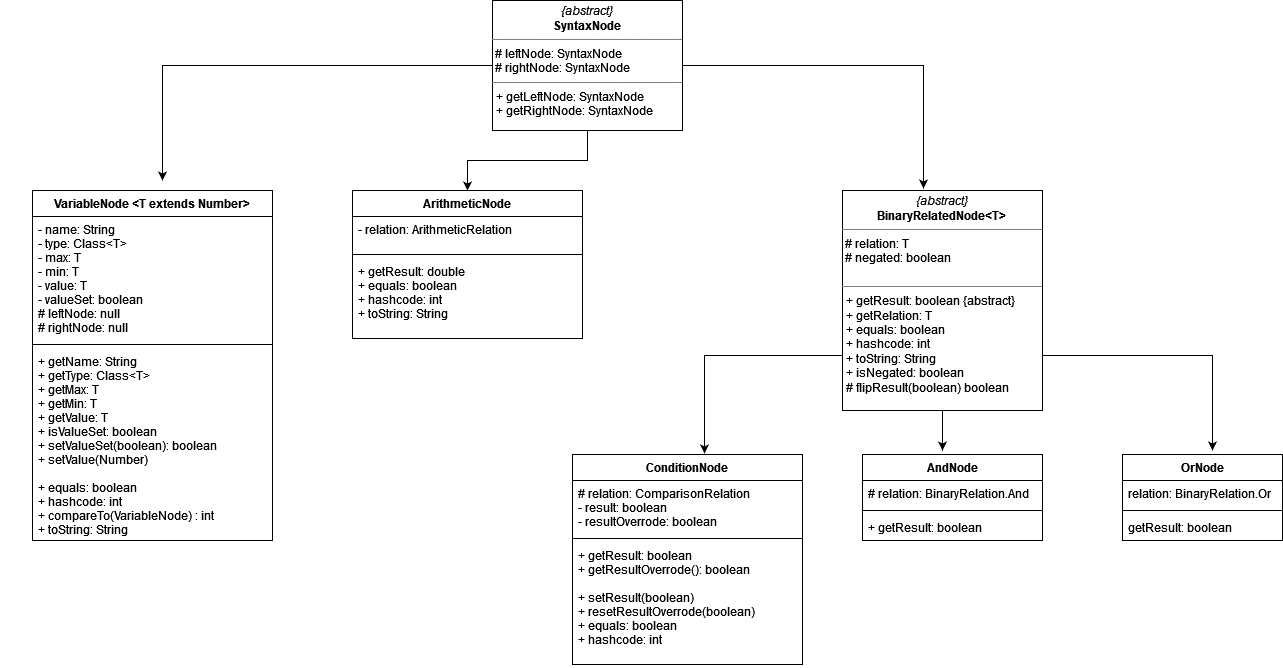

The diagram above was exported from draw.io. Its source (the exported page's mxGraphModel, read from the mxfile embedded in the PNG):
<mxGraphModel dx="1662" dy="1959" grid="1" gridSize="10" guides="1" tooltips="1" connect="1" arrows="1" fold="1" page="1" pageScale="1" pageWidth="1654" pageHeight="1169" math="0" shadow="0">
  <root>
    <mxCell id="0" />
    <mxCell id="1" parent="0" />
    <mxCell id="99ie096Hz-_CUQ8ypfMv-13" style="edgeStyle=orthogonalEdgeStyle;rounded=0;orthogonalLoop=1;jettySize=auto;html=1;exitX=0.5;exitY=1;exitDx=0;exitDy=0;" parent="1" edge="1">
      <mxGeometry relative="1" as="geometry">
        <mxPoint x="205" y="230" as="sourcePoint" />
        <mxPoint x="205" y="230" as="targetPoint" />
      </mxGeometry>
    </mxCell>
    <mxCell id="iLsKLyMe47EbyYj28C-1-2" style="edgeStyle=orthogonalEdgeStyle;rounded=0;orthogonalLoop=1;jettySize=auto;html=1;exitX=0.5;exitY=1;exitDx=0;exitDy=0;" edge="1" parent="1" source="pMykKUMBarnDW3rRMLEz-9" target="Ta7GDN1YwdJrlpBuEth2-31">
      <mxGeometry relative="1" as="geometry" />
    </mxCell>
    <mxCell id="iLsKLyMe47EbyYj28C-1-3" style="edgeStyle=orthogonalEdgeStyle;rounded=0;orthogonalLoop=1;jettySize=auto;html=1;entryX=0.405;entryY=-0.009;entryDx=0;entryDy=0;entryPerimeter=0;" edge="1" parent="1" source="pMykKUMBarnDW3rRMLEz-9" target="Ta7GDN1YwdJrlpBuEth2-1">
      <mxGeometry relative="1" as="geometry" />
    </mxCell>
    <mxCell id="iLsKLyMe47EbyYj28C-1-4" style="edgeStyle=orthogonalEdgeStyle;rounded=0;orthogonalLoop=1;jettySize=auto;html=1;" edge="1" parent="1" source="pMykKUMBarnDW3rRMLEz-9">
      <mxGeometry relative="1" as="geometry">
        <mxPoint x="360" y="20" as="targetPoint" />
      </mxGeometry>
    </mxCell>
    <mxCell id="pMykKUMBarnDW3rRMLEz-9" value="&lt;p style=&quot;margin: 0px ; margin-top: 4px ; text-align: center&quot;&gt;&lt;i&gt;{abstract}&lt;/i&gt;&lt;br&gt;&lt;b&gt;SyntaxNode&lt;br&gt;&lt;/b&gt;&lt;/p&gt;&lt;hr size=&quot;1&quot;&gt;&lt;div&gt;&amp;nbsp;# leftNode: SyntaxNode&lt;/div&gt;&lt;div&gt;&amp;nbsp;# rightNode: SyntaxNode&lt;br&gt;&lt;/div&gt;&lt;hr size=&quot;1&quot;&gt;&lt;p style=&quot;margin: 0px ; margin-left: 4px&quot;&gt;+ getLeftNode: SyntaxNode&lt;/p&gt;&lt;p style=&quot;margin: 0px ; margin-left: 4px&quot;&gt;+ getRightNode: SyntaxNode&lt;br&gt;&lt;/p&gt;" style="verticalAlign=top;align=left;overflow=fill;fontSize=12;fontFamily=Helvetica;html=1;" parent="1" vertex="1">
      <mxGeometry x="690" y="-160" width="190" height="130" as="geometry" />
    </mxCell>
    <mxCell id="iLsKLyMe47EbyYj28C-1-6" style="edgeStyle=orthogonalEdgeStyle;rounded=0;orthogonalLoop=1;jettySize=auto;html=1;exitX=0.5;exitY=1;exitDx=0;exitDy=0;" edge="1" parent="1" source="Ta7GDN1YwdJrlpBuEth2-1">
      <mxGeometry relative="1" as="geometry">
        <mxPoint x="1140" y="290" as="targetPoint" />
      </mxGeometry>
    </mxCell>
    <mxCell id="iLsKLyMe47EbyYj28C-1-7" style="edgeStyle=orthogonalEdgeStyle;rounded=0;orthogonalLoop=1;jettySize=auto;html=1;exitX=0;exitY=0.75;exitDx=0;exitDy=0;entryX=0.574;entryY=-0.005;entryDx=0;entryDy=0;entryPerimeter=0;" edge="1" parent="1" source="Ta7GDN1YwdJrlpBuEth2-1" target="Ta7GDN1YwdJrlpBuEth2-23">
      <mxGeometry relative="1" as="geometry" />
    </mxCell>
    <mxCell id="iLsKLyMe47EbyYj28C-1-8" style="edgeStyle=orthogonalEdgeStyle;rounded=0;orthogonalLoop=1;jettySize=auto;html=1;exitX=1;exitY=0.75;exitDx=0;exitDy=0;" edge="1" parent="1" source="Ta7GDN1YwdJrlpBuEth2-1">
      <mxGeometry relative="1" as="geometry">
        <mxPoint x="1410" y="290" as="targetPoint" />
      </mxGeometry>
    </mxCell>
    <mxCell id="Ta7GDN1YwdJrlpBuEth2-1" value="&lt;p style=&quot;margin: 0px ; margin-top: 4px ; text-align: center&quot;&gt;&lt;i&gt;{abstract}&lt;/i&gt;&lt;br&gt;&lt;b&gt;BinaryRelatedNode&amp;lt;T&amp;gt;&lt;br&gt;&lt;/b&gt;&lt;/p&gt;&lt;hr size=&quot;1&quot;&gt;&lt;div&gt;&amp;nbsp;# relation: T&lt;/div&gt;&lt;div&gt;&amp;nbsp;# negated: boolean&lt;br&gt;&lt;/div&gt;&lt;div&gt;&amp;nbsp;&lt;/div&gt;&lt;hr size=&quot;1&quot;&gt;&lt;p style=&quot;margin: 0px ; margin-left: 4px&quot;&gt;+ getResult: boolean {abstract} &lt;/p&gt;&lt;p style=&quot;margin: 0px ; margin-left: 4px&quot;&gt;+ getRelation: T&lt;br&gt;&lt;/p&gt;&lt;p style=&quot;margin: 0px ; margin-left: 4px&quot;&gt;+ equals: boolean&lt;/p&gt;&lt;p style=&quot;margin: 0px ; margin-left: 4px&quot;&gt;+ hashcode: int&lt;br&gt;&lt;/p&gt;&lt;p style=&quot;margin: 0px ; margin-left: 4px&quot;&gt;+ toString: String&lt;/p&gt;&lt;p style=&quot;margin: 0px ; margin-left: 4px&quot;&gt;+ isNegated: boolean&lt;br&gt;&lt;/p&gt;&lt;p style=&quot;margin: 0px ; margin-left: 4px&quot;&gt;# flipResult(boolean) boolean&lt;br&gt;&lt;/p&gt;" style="verticalAlign=top;align=left;overflow=fill;fontSize=12;fontFamily=Helvetica;html=1;" parent="1" vertex="1">
      <mxGeometry x="1040" y="30" width="200" height="220" as="geometry" />
    </mxCell>
    <mxCell id="Ta7GDN1YwdJrlpBuEth2-13" value="AndNode" style="swimlane;fontStyle=1;align=center;verticalAlign=top;childLayout=stackLayout;horizontal=1;startSize=26;horizontalStack=0;resizeParent=1;resizeParentMax=0;resizeLast=0;collapsible=1;marginBottom=0;" parent="1" vertex="1">
      <mxGeometry x="1060" y="294" width="180" height="86" as="geometry" />
    </mxCell>
    <mxCell id="Ta7GDN1YwdJrlpBuEth2-14" value="# relation: BinaryRelation.And " style="text;strokeColor=none;fillColor=none;align=left;verticalAlign=top;spacingLeft=4;spacingRight=4;overflow=hidden;rotatable=0;points=[[0,0.5],[1,0.5]];portConstraint=eastwest;" parent="Ta7GDN1YwdJrlpBuEth2-13" vertex="1">
      <mxGeometry y="26" width="180" height="26" as="geometry" />
    </mxCell>
    <mxCell id="Ta7GDN1YwdJrlpBuEth2-15" value="" style="line;strokeWidth=1;fillColor=none;align=left;verticalAlign=middle;spacingTop=-1;spacingLeft=3;spacingRight=3;rotatable=0;labelPosition=right;points=[];portConstraint=eastwest;" parent="Ta7GDN1YwdJrlpBuEth2-13" vertex="1">
      <mxGeometry y="52" width="180" height="8" as="geometry" />
    </mxCell>
    <mxCell id="Ta7GDN1YwdJrlpBuEth2-16" value="+ getResult: boolean" style="text;strokeColor=none;fillColor=none;align=left;verticalAlign=top;spacingLeft=4;spacingRight=4;overflow=hidden;rotatable=0;points=[[0,0.5],[1,0.5]];portConstraint=eastwest;" parent="Ta7GDN1YwdJrlpBuEth2-13" vertex="1">
      <mxGeometry y="60" width="180" height="26" as="geometry" />
    </mxCell>
    <mxCell id="Ta7GDN1YwdJrlpBuEth2-17" value="OrNode" style="swimlane;fontStyle=1;align=center;verticalAlign=top;childLayout=stackLayout;horizontal=1;startSize=26;horizontalStack=0;resizeParent=1;resizeParentMax=0;resizeLast=0;collapsible=1;marginBottom=0;" parent="1" vertex="1">
      <mxGeometry x="1320" y="294" width="160" height="86" as="geometry" />
    </mxCell>
    <mxCell id="Ta7GDN1YwdJrlpBuEth2-18" value="relation: BinaryRelation.Or " style="text;strokeColor=none;fillColor=none;align=left;verticalAlign=top;spacingLeft=4;spacingRight=4;overflow=hidden;rotatable=0;points=[[0,0.5],[1,0.5]];portConstraint=eastwest;" parent="Ta7GDN1YwdJrlpBuEth2-17" vertex="1">
      <mxGeometry y="26" width="160" height="26" as="geometry" />
    </mxCell>
    <mxCell id="Ta7GDN1YwdJrlpBuEth2-19" value="" style="line;strokeWidth=1;fillColor=none;align=left;verticalAlign=middle;spacingTop=-1;spacingLeft=3;spacingRight=3;rotatable=0;labelPosition=right;points=[];portConstraint=eastwest;" parent="Ta7GDN1YwdJrlpBuEth2-17" vertex="1">
      <mxGeometry y="52" width="160" height="8" as="geometry" />
    </mxCell>
    <mxCell id="Ta7GDN1YwdJrlpBuEth2-20" value="getResult: boolean" style="text;strokeColor=none;fillColor=none;align=left;verticalAlign=top;spacingLeft=4;spacingRight=4;overflow=hidden;rotatable=0;points=[[0,0.5],[1,0.5]];portConstraint=eastwest;" parent="Ta7GDN1YwdJrlpBuEth2-17" vertex="1">
      <mxGeometry y="60" width="160" height="26" as="geometry" />
    </mxCell>
    <mxCell id="Ta7GDN1YwdJrlpBuEth2-23" value="ConditionNode" style="swimlane;fontStyle=1;align=center;verticalAlign=top;childLayout=stackLayout;horizontal=1;startSize=26;horizontalStack=0;resizeParent=1;resizeParentMax=0;resizeLast=0;collapsible=1;marginBottom=0;" parent="1" vertex="1">
      <mxGeometry x="770" y="294" width="230" height="210" as="geometry" />
    </mxCell>
    <mxCell id="Ta7GDN1YwdJrlpBuEth2-24" value="# relation: ComparisonRelation &#10;- result: boolean &#10;- resultOverrode: boolean" style="text;strokeColor=none;fillColor=none;align=left;verticalAlign=top;spacingLeft=4;spacingRight=4;overflow=hidden;rotatable=0;points=[[0,0.5],[1,0.5]];portConstraint=eastwest;" parent="Ta7GDN1YwdJrlpBuEth2-23" vertex="1">
      <mxGeometry y="26" width="230" height="54" as="geometry" />
    </mxCell>
    <mxCell id="Ta7GDN1YwdJrlpBuEth2-25" value="" style="line;strokeWidth=1;fillColor=none;align=left;verticalAlign=middle;spacingTop=-1;spacingLeft=3;spacingRight=3;rotatable=0;labelPosition=right;points=[];portConstraint=eastwest;" parent="Ta7GDN1YwdJrlpBuEth2-23" vertex="1">
      <mxGeometry y="80" width="230" height="8" as="geometry" />
    </mxCell>
    <mxCell id="Ta7GDN1YwdJrlpBuEth2-26" value="+ getResult: boolean&#10;+ getResultOverrode(): boolean&#10;&#10;+ setResult(boolean)&#10;+ resetResultOverrode(boolean)&#10;+ equals: boolean&#10;+ hashcode: int&#10;" style="text;strokeColor=none;fillColor=none;align=left;verticalAlign=top;spacingLeft=4;spacingRight=4;overflow=hidden;rotatable=0;points=[[0,0.5],[1,0.5]];portConstraint=eastwest;" parent="Ta7GDN1YwdJrlpBuEth2-23" vertex="1">
      <mxGeometry y="88" width="230" height="122" as="geometry" />
    </mxCell>
    <mxCell id="Ta7GDN1YwdJrlpBuEth2-27" value="VariableNode &lt;T extends Number&gt;" style="swimlane;fontStyle=1;align=center;verticalAlign=top;childLayout=stackLayout;horizontal=1;startSize=26;horizontalStack=0;resizeParent=1;resizeParentMax=0;resizeLast=0;collapsible=1;marginBottom=0;" parent="1" vertex="1">
      <mxGeometry x="230" y="30" width="240" height="350" as="geometry" />
    </mxCell>
    <mxCell id="Ta7GDN1YwdJrlpBuEth2-28" value="- name: String&#10;- type: Class&lt;T&gt;&#10;- max: T&#10;- min: T&#10;- value: T&#10;- valueSet: boolean&#10;# leftNode: null &#10;# rightNode: null" style="text;strokeColor=none;fillColor=none;align=left;verticalAlign=top;spacingLeft=4;spacingRight=4;overflow=hidden;rotatable=0;points=[[0,0.5],[1,0.5]];portConstraint=eastwest;" parent="Ta7GDN1YwdJrlpBuEth2-27" vertex="1">
      <mxGeometry y="26" width="240" height="124" as="geometry" />
    </mxCell>
    <mxCell id="Ta7GDN1YwdJrlpBuEth2-29" value="" style="line;strokeWidth=1;fillColor=none;align=left;verticalAlign=middle;spacingTop=-1;spacingLeft=3;spacingRight=3;rotatable=0;labelPosition=right;points=[];portConstraint=eastwest;" parent="Ta7GDN1YwdJrlpBuEth2-27" vertex="1">
      <mxGeometry y="150" width="240" height="8" as="geometry" />
    </mxCell>
    <mxCell id="Ta7GDN1YwdJrlpBuEth2-30" value="+ getName: String&#10;+ getType: Class&lt;T&gt;&#10;+ getMax: T&#10;+ getMin: T&#10;+ getValue: T&#10;+ isValueSet: boolean&#10;+ setValueSet(boolean): boolean&#10;+ setValue(Number)&#10;&#10;+ equals: boolean&#10;+ hashcode: int&#10;+ compareTo(VariableNode) : int&#10;+ toString: String&#10;" style="text;strokeColor=none;fillColor=none;align=left;verticalAlign=top;spacingLeft=4;spacingRight=4;overflow=hidden;rotatable=0;points=[[0,0.5],[1,0.5]];portConstraint=eastwest;" parent="Ta7GDN1YwdJrlpBuEth2-27" vertex="1">
      <mxGeometry y="158" width="240" height="192" as="geometry" />
    </mxCell>
    <mxCell id="Ta7GDN1YwdJrlpBuEth2-31" value="ArithmeticNode" style="swimlane;fontStyle=1;align=center;verticalAlign=top;childLayout=stackLayout;horizontal=1;startSize=26;horizontalStack=0;resizeParent=1;resizeParentMax=0;resizeLast=0;collapsible=1;marginBottom=0;" parent="1" vertex="1">
      <mxGeometry x="550" y="30" width="230" height="148" as="geometry" />
    </mxCell>
    <mxCell id="Ta7GDN1YwdJrlpBuEth2-32" value="- relation: ArithmeticRelation" style="text;strokeColor=none;fillColor=none;align=left;verticalAlign=top;spacingLeft=4;spacingRight=4;overflow=hidden;rotatable=0;points=[[0,0.5],[1,0.5]];portConstraint=eastwest;" parent="Ta7GDN1YwdJrlpBuEth2-31" vertex="1">
      <mxGeometry y="26" width="230" height="34" as="geometry" />
    </mxCell>
    <mxCell id="Ta7GDN1YwdJrlpBuEth2-33" value="" style="line;strokeWidth=1;fillColor=none;align=left;verticalAlign=middle;spacingTop=-1;spacingLeft=3;spacingRight=3;rotatable=0;labelPosition=right;points=[];portConstraint=eastwest;" parent="Ta7GDN1YwdJrlpBuEth2-31" vertex="1">
      <mxGeometry y="60" width="230" height="8" as="geometry" />
    </mxCell>
    <mxCell id="Ta7GDN1YwdJrlpBuEth2-34" value="+ getResult: double&#10;+ equals: boolean&#10;+ hashcode: int&#10;+ toString: String" style="text;strokeColor=none;fillColor=none;align=left;verticalAlign=top;spacingLeft=4;spacingRight=4;overflow=hidden;rotatable=0;points=[[0,0.5],[1,0.5]];portConstraint=eastwest;" parent="Ta7GDN1YwdJrlpBuEth2-31" vertex="1">
      <mxGeometry y="68" width="230" height="80" as="geometry" />
    </mxCell>
  </root>
</mxGraphModel>